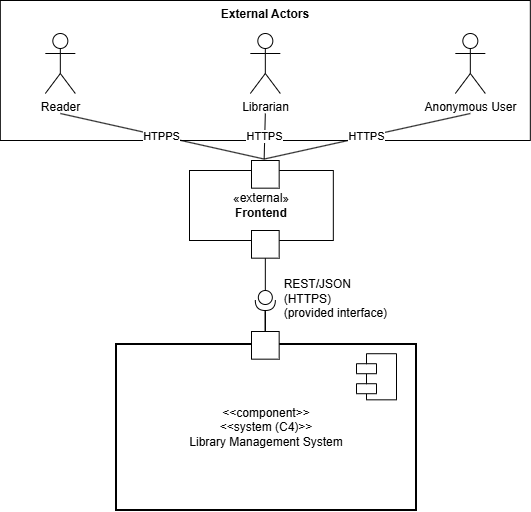

The diagram above was exported from draw.io. Its source (the exported page's mxGraphModel, read from the mxfile embedded in the PNG):
<mxGraphModel dx="576" dy="841" grid="1" gridSize="10" guides="1" tooltips="1" connect="1" arrows="1" fold="1" page="1" pageScale="1" pageWidth="850" pageHeight="1100" math="0" shadow="0">
  <root>
    <mxCell id="0" />
    <mxCell id="1" parent="0" />
    <mxCell id="svex33Ai7fbxc4o5eqMf-11" value="&lt;b&gt;External Actors&lt;/b&gt;" style="html=1;whiteSpace=wrap;align=center;verticalAlign=top;" vertex="1" parent="1">
      <mxGeometry x="1013.83" y="240" width="530" height="140" as="geometry" />
    </mxCell>
    <mxCell id="Mayd09K4v3OKnPgqIkE1-7" value="" style="group" parent="1" vertex="1" connectable="0">
      <mxGeometry x="1130" y="584" width="300" height="166" as="geometry" />
    </mxCell>
    <mxCell id="Mayd09K4v3OKnPgqIkE1-5" value="" style="shape=module;align=left;spacingLeft=20;align=center;verticalAlign=top;whiteSpace=wrap;html=1;" parent="Mayd09K4v3OKnPgqIkE1-7" vertex="1">
      <mxGeometry x="240" y="18.444444444444446" width="39" height="46.111111111111114" as="geometry" />
    </mxCell>
    <mxCell id="Mayd09K4v3OKnPgqIkE1-21" value="" style="group" parent="Mayd09K4v3OKnPgqIkE1-7" vertex="1" connectable="0">
      <mxGeometry y="-18.444444444444446" width="300" height="184.44444444444446" as="geometry" />
    </mxCell>
    <mxCell id="Mayd09K4v3OKnPgqIkE1-1" value="&lt;&lt;component&gt;&gt;&#10;&lt;&lt;system (C4)&gt;&gt;&#10;Library Management System" style="whiteSpace=wrap;strokeWidth=2;" parent="Mayd09K4v3OKnPgqIkE1-21" vertex="1">
      <mxGeometry y="18.444444444444446" width="300" height="166" as="geometry" />
    </mxCell>
    <mxCell id="Mayd09K4v3OKnPgqIkE1-20" value="" style="whiteSpace=wrap;html=1;aspect=fixed;" parent="Mayd09K4v3OKnPgqIkE1-21" vertex="1">
      <mxGeometry x="135" y="5.4399999999999995" width="27.666666666666668" height="27.666666666666668" as="geometry" />
    </mxCell>
    <mxCell id="Mayd09K4v3OKnPgqIkE1-29" value="" style="shape=module;align=left;spacingLeft=20;align=center;verticalAlign=top;whiteSpace=wrap;html=1;" parent="Mayd09K4v3OKnPgqIkE1-21" vertex="1">
      <mxGeometry x="240" y="27.666666666666668" width="40" height="46.111111111111114" as="geometry" />
    </mxCell>
    <mxCell id="Mayd09K4v3OKnPgqIkE1-25" value="HTPPS" style="endArrow=none;html=1;rounded=0;exitX=0.5;exitY=1;exitDx=0;exitDy=0;entryX=0.5;entryY=0;entryDx=0;entryDy=0;" parent="1" edge="1">
      <mxGeometry width="50" height="50" relative="1" as="geometry">
        <mxPoint x="1073.83" y="353" as="sourcePoint" />
        <mxPoint x="1277.6633333333332" y="398.55555555555566" as="targetPoint" />
      </mxGeometry>
    </mxCell>
    <mxCell id="Mayd09K4v3OKnPgqIkE1-27" value="HTTPS" style="endArrow=none;html=1;rounded=0;exitX=0.5;exitY=1;exitDx=0;exitDy=0;entryX=0.5;entryY=0;entryDx=0;entryDy=0;" parent="1" edge="1">
      <mxGeometry width="50" height="50" relative="1" as="geometry">
        <mxPoint x="1278.83" y="353" as="sourcePoint" />
        <mxPoint x="1277.6633333333332" y="398.55555555555566" as="targetPoint" />
      </mxGeometry>
    </mxCell>
    <mxCell id="Mayd09K4v3OKnPgqIkE1-28" value="HTTPS" style="endArrow=none;html=1;rounded=0;entryX=0.5;entryY=0;entryDx=0;entryDy=0;exitX=0.5;exitY=1;exitDx=0;exitDy=0;" parent="1" edge="1">
      <mxGeometry width="50" height="50" relative="1" as="geometry">
        <mxPoint x="1483.83" y="353" as="sourcePoint" />
        <mxPoint x="1277.6633333333332" y="398.55555555555566" as="targetPoint" />
      </mxGeometry>
    </mxCell>
    <mxCell id="1YDhYvztgnfiQ-Ud_Oul-1" value="Reader&lt;div&gt;&lt;br&gt;&lt;/div&gt;" style="shape=umlActor;verticalLabelPosition=bottom;verticalAlign=top;html=1;outlineConnect=0;" parent="1" vertex="1">
      <mxGeometry x="1058.83" y="273" width="30" height="60" as="geometry" />
    </mxCell>
    <mxCell id="1YDhYvztgnfiQ-Ud_Oul-2" value="Librarian" style="shape=umlActor;verticalLabelPosition=bottom;verticalAlign=top;html=1;outlineConnect=0;" parent="1" vertex="1">
      <mxGeometry x="1263.83" y="273" width="30" height="60" as="geometry" />
    </mxCell>
    <mxCell id="1YDhYvztgnfiQ-Ud_Oul-3" value="Anonymous User" style="shape=umlActor;verticalLabelPosition=bottom;verticalAlign=top;html=1;outlineConnect=0;" parent="1" vertex="1">
      <mxGeometry x="1468.83" y="273" width="30" height="60" as="geometry" />
    </mxCell>
    <mxCell id="svex33Ai7fbxc4o5eqMf-2" style="edgeStyle=orthogonalEdgeStyle;rounded=0;orthogonalLoop=1;jettySize=auto;html=1;entryX=0.5;entryY=0;entryDx=0;entryDy=0;endArrow=none;endFill=0;" edge="1" parent="1" source="svex33Ai7fbxc4o5eqMf-1" target="Mayd09K4v3OKnPgqIkE1-20">
      <mxGeometry relative="1" as="geometry" />
    </mxCell>
    <mxCell id="svex33Ai7fbxc4o5eqMf-6" style="edgeStyle=orthogonalEdgeStyle;rounded=0;orthogonalLoop=1;jettySize=auto;html=1;endArrow=none;endFill=0;" edge="1" parent="1" source="svex33Ai7fbxc4o5eqMf-1">
      <mxGeometry relative="1" as="geometry">
        <mxPoint x="1278.83" y="460" as="targetPoint" />
      </mxGeometry>
    </mxCell>
    <mxCell id="svex33Ai7fbxc4o5eqMf-1" value="&amp;nbsp; &amp;nbsp; &amp;nbsp; &amp;nbsp; REST/JSON&lt;div&gt;&amp;nbsp; &amp;nbsp; &amp;nbsp; &amp;nbsp; (HTTPS)&lt;br&gt;&amp;nbsp; &amp;nbsp; &amp;nbsp; &amp;nbsp; (provided interface)&lt;/div&gt;&lt;div&gt;&lt;br&gt;&lt;/div&gt;&lt;div&gt;&lt;br&gt;&lt;br&gt;&lt;/div&gt;" style="shape=providedRequiredInterface;html=1;verticalLabelPosition=bottom;sketch=0;direction=south;align=left;" vertex="1" parent="1">
      <mxGeometry x="1268.83" y="530" width="20" height="20" as="geometry" />
    </mxCell>
    <mxCell id="svex33Ai7fbxc4o5eqMf-7" value="" style="group" vertex="1" connectable="0" parent="1">
      <mxGeometry x="1203" y="410" width="143.82999999999993" height="87.66666666666669" as="geometry" />
    </mxCell>
    <mxCell id="svex33Ai7fbxc4o5eqMf-5" value="«external»&lt;br&gt;&lt;b&gt;Frontend&lt;/b&gt;" style="html=1;whiteSpace=wrap;" vertex="1" parent="svex33Ai7fbxc4o5eqMf-7">
      <mxGeometry width="143.83" height="70" as="geometry" />
    </mxCell>
    <mxCell id="svex33Ai7fbxc4o5eqMf-4" value="" style="whiteSpace=wrap;html=1;aspect=fixed;" vertex="1" parent="svex33Ai7fbxc4o5eqMf-7">
      <mxGeometry x="62" y="60" width="27.666666666666668" height="27.666666666666668" as="geometry" />
    </mxCell>
    <mxCell id="svex33Ai7fbxc4o5eqMf-10" value="" style="whiteSpace=wrap;html=1;aspect=fixed;" vertex="1" parent="svex33Ai7fbxc4o5eqMf-7">
      <mxGeometry x="62" y="-10" width="27.666666666666668" height="27.666666666666668" as="geometry" />
    </mxCell>
  </root>
</mxGraphModel>